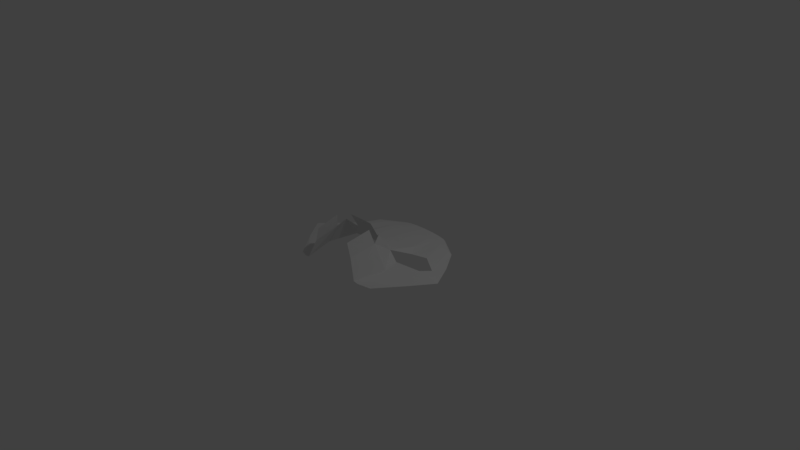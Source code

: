 # Source: fuchsmaske2.blend  (saved by Blender 2.77.0; exported with 4.5.12 LTS)
import bpy
from mathutils import Matrix  # noqa: F401  (used for matrix-valued properties, if any)

bpy.ops.wm.read_factory_settings(use_empty=True)
scene = bpy.context.scene
scene.name = 'Scene'

# ---- collections
col_collection_1 = bpy.data.collections.new('Collection 1'); scene.collection.children.link(col_collection_1)

# ---- world
world_world = bpy.data.worlds.new('World'); scene.world = world_world
world_world.color = (0.05088, 0.05088, 0.05088)
world_world.use_sun_shadow = False
world_world.sun_shadow_jitter_overblur = 0.0
world_world.cycles.sampling_method = 'MANUAL'

# ---- cameras
cam_camera = bpy.data.cameras.new('Camera')
cam_camera.clip_end = 100.0
cam_camera.lens = 35.0
cam_camera.sensor_width = 32.0
cam_camera.sensor_height = 18.0
cam_camera.ortho_scale = 7.314
cam_camera.dof.focus_distance = 0.0
cam_camera.dof.aperture_fstop = 128.0

# ---- lights
light_lamp = bpy.data.lights.new('Lamp', 'POINT')
light_lamp.transmission_factor = 0.0
light_lamp.cutoff_distance = 30.0
light_lamp.energy = 100.0
light_lamp.shadow_buffer_clip_start = 1.001
light_lamp.shadow_soft_size = 0.1
light_lamp.shadow_maximum_resolution = 0.006
light_lamp.use_absolute_resolution = True

# ---- meshes
me_sphere = bpy.data.meshes.new('Sphere')
me_sphere.from_pydata([(-0.9239, 0.0, -0.3827), (-0.7071, 0.0, -0.7071), (-0.3827, 0.0, -0.9239), (-0.6533, 0.2706, 0.6401), (-0.9299, 0.3536, 0.3029), (-1.15, 0.3827, -4.371e-08), (-0.8787, 0.3536, -0.1777), (-0.6533, 0.2706, -0.7071), (-0.3536, 0.1464, -0.9239), (-0.5, 0.5, 0.7071), (-0.6533, 0.6533, 0.2763), (-0.8257, 0.7086, -0.008103), (-0.6533, 0.6533, -0.3123), (-0.5, 0.5, -0.7071), (-0.2706, 0.2706, -0.9239), (-0.5416, 0.7868, 0.2866), (-0.3536, 3.193, 0.2866), (-0.323, 1.569, 0.005421), (-0.3536, 0.8536, -0.3827), (-0.2706, 0.6533, -0.7071), (-0.1464, 0.3536, -0.9239), (-0.0005608, 1.57, -0.03642), (-1.149e-08, 0.9239, -0.3827), (-7.11e-08, 0.7071, -0.7071), (-5.62e-08, 0.3827, -0.9239), (-0.4908, 0.8516, 0.05768), (-0.4352, 0.6022, 0.7071), (-0.1916, 0.3234, -0.9239), (-0.3541, 0.5975, -0.7071), (-0.4626, 0.7807, -0.2316), (-0.3073, 3.785, 0.1778), (0.000551, 3.07, 0.08553), (-0.1919, 1.569, -0.02455), (-0.1835, 3.069, 0.09032), (-0.3281, 2.64, 0.6558), (-0.1835, 4.72, 0.1995), (0.000551, 4.721, 0.1966), (-0.3006, 4.712, 0.3249), (-0.2752, 4.158, 0.6558)], [], [(2, 1, 7, 8), (5, 6, 0), (14, 13, 28, 27), (32, 33, 31, 21), (1, 0, 6, 7), (17, 30, 33, 32), (7, 6, 12, 13), (5, 4, 10, 11), (8, 7, 13, 14), (5, 11, 6), (4, 3, 9, 10), (13, 12, 29, 28), (25, 15, 16, 30, 17), (27, 28, 19, 20), (10, 9, 26, 15), (16, 15, 26, 34), (11, 10, 15, 25), (31, 33, 35, 36), (28, 29, 18, 19), (20, 19, 23, 24), (18, 17, 32, 21, 22), (18, 29, 17), (19, 18, 22, 23), (16, 34, 38, 37)])
me_sphere.use_remesh_preserve_volume = False
me_sphere.use_remesh_preserve_attributes = False
me_sphere.use_mirror_vertex_groups = False
me_sphere.update()

# ---- objects
ob_sphere = bpy.data.objects.new('Sphere', me_sphere)
ob_lamp = bpy.data.objects.new('Lamp', light_lamp)
ob_camera = bpy.data.objects.new('Camera', cam_camera)

# ---- transforms, parenting, visibility, modifiers, constraints
ob_sphere.location = (0.0, 0.0, -0.007207)
ob_sphere.rotation_euler = (1.571, 0.0, 0.0)
ob_sphere.scale = (1.0, 0.1231, 1.0)
ob_sphere.lineart.crease_threshold = 0.0
_m = ob_sphere.modifiers.new('Mirror', 'MIRROR')
ob_lamp.location = (4.076, 1.005, 5.904)
ob_lamp.rotation_euler = (0.6503, 0.05522, 1.866)
ob_lamp.lock_rotations_4d = False
ob_lamp.empty_display_type = 'ARROWS'
ob_lamp.color = (0.0, 0.0, 0.0, 0.0)
ob_lamp.lineart.crease_threshold = 0.0
ob_camera.location = (7.481, -6.508, 5.344)
ob_camera.rotation_euler = (1.109, 0.01082, 0.8149)
ob_camera.lock_rotations_4d = False
ob_camera.empty_display_type = 'ARROWS'
ob_camera.color = (0.0, 0.0, 0.0, 0.0)
ob_camera.display_type = 'WIRE'
ob_camera.lineart.crease_threshold = 0.0

# ---- collection membership
col_collection_1.objects.link(ob_sphere)
col_collection_1.objects.link(ob_lamp)
col_collection_1.objects.link(ob_camera)

# ---- scene / render settings (as saved in the file)
scene.camera = ob_camera
scene.frame_start = 1; scene.frame_end = 250; scene.frame_set(0)
scene.render.engine = 'BLENDER_EEVEE_NEXT'
scene.render.resolution_percentage = 50
scene.render.dither_intensity = 0.0
scene.cycles.use_denoising = False
scene.cycles.samples = 128
scene.cycles.sampling_pattern = 'TABULATED_SOBOL'
scene.cycles.light_sampling_threshold = 0.0
scene.cycles.use_adaptive_sampling = False
scene.cycles.use_light_tree = False
scene.cycles.blur_glossy = 0.0
scene.cycles.sample_clamp_indirect = 0.0
scene.view_settings.view_transform = 'Standard'
bpy.context.view_layer.update()
